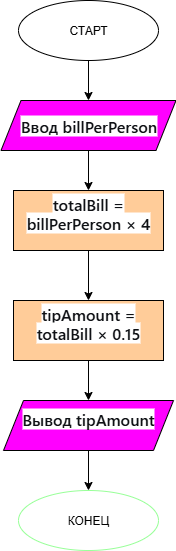

The diagram above was exported from draw.io. Its source (the exported page's mxGraphModel, read from the mxfile embedded in the PNG):
<mxGraphModel dx="1378" dy="796" grid="1" gridSize="10" guides="1" tooltips="1" connect="1" arrows="1" fold="1" page="1" pageScale="1" pageWidth="827" pageHeight="1169" background="none" math="0" shadow="0">
  <root>
    <mxCell id="0" />
    <mxCell id="1" parent="0" />
    <mxCell id="MQa3mkeuNWZe3ooSsvh7-37" value="&lt;div style=&quot;text-align: left;&quot;&gt;&lt;span style=&quot;font-weight: 600; color: rgb(15, 17, 21); font-family: quote-cjk-patch, Inter, system-ui, -apple-system, BlinkMacSystemFont, &amp;quot;Segoe UI&amp;quot;, Roboto, Oxygen, Ubuntu, Cantarell, &amp;quot;Open Sans&amp;quot;, &amp;quot;Helvetica Neue&amp;quot;, sans-serif; font-size: 16px; background-color: rgb(255, 255, 255);&quot;&gt;Ввод billPerPerson&lt;/span&gt;&lt;/div&gt;" style="shape=parallelogram;perimeter=parallelogramPerimeter;whiteSpace=wrap;html=1;fixedSize=1;fillColor=light-dark(#FF00FF,#FF00FF);" vertex="1" parent="1">
      <mxGeometry x="322.5" y="160" width="175" height="50" as="geometry" />
    </mxCell>
    <mxCell id="MQa3mkeuNWZe3ooSsvh7-34" style="edgeStyle=orthogonalEdgeStyle;rounded=0;orthogonalLoop=1;jettySize=auto;html=1;exitX=0.5;exitY=1;exitDx=0;exitDy=0;entryX=0.5;entryY=0;entryDx=0;entryDy=0;" edge="1" parent="1" source="MQa3mkeuNWZe3ooSsvh7-2">
      <mxGeometry relative="1" as="geometry">
        <mxPoint x="410" y="160" as="targetPoint" />
      </mxGeometry>
    </mxCell>
    <mxCell id="MQa3mkeuNWZe3ooSsvh7-2" value="СТАРТ" style="ellipse;whiteSpace=wrap;html=1;strokeColor=#000000;" vertex="1" parent="1">
      <mxGeometry x="340" y="60" width="140" height="60" as="geometry" />
    </mxCell>
    <mxCell id="MQa3mkeuNWZe3ooSsvh7-27" style="edgeStyle=orthogonalEdgeStyle;rounded=0;orthogonalLoop=1;jettySize=auto;html=1;exitX=0.5;exitY=1;exitDx=0;exitDy=0;" edge="1" parent="1">
      <mxGeometry relative="1" as="geometry">
        <mxPoint x="410" y="250" as="targetPoint" />
        <mxPoint x="410" y="210" as="sourcePoint" />
      </mxGeometry>
    </mxCell>
    <mxCell id="MQa3mkeuNWZe3ooSsvh7-28" style="edgeStyle=orthogonalEdgeStyle;rounded=0;orthogonalLoop=1;jettySize=auto;html=1;exitX=0.5;exitY=1;exitDx=0;exitDy=0;" edge="1" parent="1" source="MQa3mkeuNWZe3ooSsvh7-23">
      <mxGeometry relative="1" as="geometry">
        <mxPoint x="410" y="360" as="targetPoint" />
      </mxGeometry>
    </mxCell>
    <mxCell id="MQa3mkeuNWZe3ooSsvh7-23" value="&#10;&lt;strong style=&quot;font-weight: 600; color: rgb(15, 17, 21); font-family: quote-cjk-patch, Inter, system-ui, -apple-system, BlinkMacSystemFont, &amp;quot;Segoe UI&amp;quot;, Roboto, Oxygen, Ubuntu, Cantarell, &amp;quot;Open Sans&amp;quot;, &amp;quot;Helvetica Neue&amp;quot;, sans-serif; font-size: 16px; font-style: normal; font-variant-ligatures: normal; font-variant-caps: normal; letter-spacing: normal; orphans: 2; text-align: left; text-indent: 0px; text-transform: none; widows: 2; word-spacing: 0px; -webkit-text-stroke-width: 0px; white-space: normal; background-color: rgb(255, 255, 255); text-decoration-thickness: initial; text-decoration-style: initial; text-decoration-color: initial;&quot;&gt;&lt;span&gt;totalBill = billPerPerson × 4&lt;/span&gt;&lt;/strong&gt;&#10;&#10;" style="rounded=0;whiteSpace=wrap;html=1;fillColor=#FFCC99;" vertex="1" parent="1">
      <mxGeometry x="335" y="250" width="150" height="60" as="geometry" />
    </mxCell>
    <mxCell id="MQa3mkeuNWZe3ooSsvh7-32" style="edgeStyle=orthogonalEdgeStyle;rounded=0;orthogonalLoop=1;jettySize=auto;html=1;exitX=0.5;exitY=1;exitDx=0;exitDy=0;entryX=0.5;entryY=0;entryDx=0;entryDy=0;" edge="1" parent="1" source="MQa3mkeuNWZe3ooSsvh7-29" target="MQa3mkeuNWZe3ooSsvh7-30">
      <mxGeometry relative="1" as="geometry" />
    </mxCell>
    <mxCell id="MQa3mkeuNWZe3ooSsvh7-29" value="&#10;&lt;strong style=&quot;font-weight: 600; color: rgb(15, 17, 21); font-family: quote-cjk-patch, Inter, system-ui, -apple-system, BlinkMacSystemFont, &amp;quot;Segoe UI&amp;quot;, Roboto, Oxygen, Ubuntu, Cantarell, &amp;quot;Open Sans&amp;quot;, &amp;quot;Helvetica Neue&amp;quot;, sans-serif; font-size: 16px; font-style: normal; font-variant-ligatures: normal; font-variant-caps: normal; letter-spacing: normal; orphans: 2; text-align: left; text-indent: 0px; text-transform: none; widows: 2; word-spacing: 0px; -webkit-text-stroke-width: 0px; white-space: normal; background-color: rgb(255, 255, 255); text-decoration-thickness: initial; text-decoration-style: initial; text-decoration-color: initial;&quot;&gt;&lt;span&gt;tipAmount = totalBill × 0.15&lt;/span&gt;&lt;/strong&gt;&#10;&#10;" style="rounded=0;whiteSpace=wrap;html=1;fillColor=#FFCC99;" vertex="1" parent="1">
      <mxGeometry x="335" y="360" width="150" height="60" as="geometry" />
    </mxCell>
    <mxCell id="MQa3mkeuNWZe3ooSsvh7-36" style="edgeStyle=orthogonalEdgeStyle;rounded=0;orthogonalLoop=1;jettySize=auto;html=1;exitX=0.5;exitY=1;exitDx=0;exitDy=0;entryX=0.5;entryY=0;entryDx=0;entryDy=0;" edge="1" parent="1" source="MQa3mkeuNWZe3ooSsvh7-30" target="MQa3mkeuNWZe3ooSsvh7-35">
      <mxGeometry relative="1" as="geometry" />
    </mxCell>
    <mxCell id="MQa3mkeuNWZe3ooSsvh7-30" value="&#10;&lt;strong style=&quot;font-weight: 600; color: rgb(15, 17, 21); font-family: quote-cjk-patch, Inter, system-ui, -apple-system, BlinkMacSystemFont, &amp;quot;Segoe UI&amp;quot;, Roboto, Oxygen, Ubuntu, Cantarell, &amp;quot;Open Sans&amp;quot;, &amp;quot;Helvetica Neue&amp;quot;, sans-serif; font-size: 16px; font-style: normal; font-variant-ligatures: normal; font-variant-caps: normal; letter-spacing: normal; orphans: 2; text-align: left; text-indent: 0px; text-transform: none; widows: 2; word-spacing: 0px; -webkit-text-stroke-width: 0px; white-space: normal; background-color: rgb(255, 255, 255); text-decoration-thickness: initial; text-decoration-style: initial; text-decoration-color: initial;&quot;&gt;&lt;span&gt;Вывод tipAmount&lt;/span&gt;&lt;/strong&gt;&#10;&#10;" style="shape=parallelogram;perimeter=parallelogramPerimeter;whiteSpace=wrap;html=1;fixedSize=1;strokeColor=#000000;fillColor=light-dark(#FF00FF,#FF00FF);" vertex="1" parent="1">
      <mxGeometry x="325" y="460" width="170" height="50" as="geometry" />
    </mxCell>
    <mxCell id="MQa3mkeuNWZe3ooSsvh7-35" value="КОНЕЦ" style="ellipse;whiteSpace=wrap;html=1;strokeColor=#99FF99;" vertex="1" parent="1">
      <mxGeometry x="340" y="550" width="140" height="60" as="geometry" />
    </mxCell>
  </root>
</mxGraphModel>